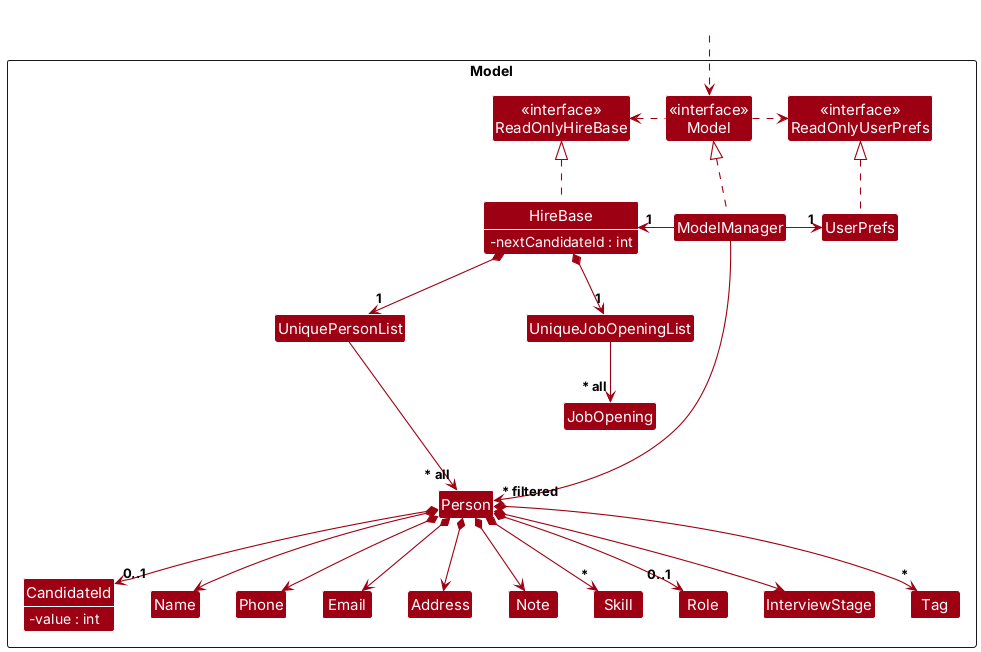

The diagram above was rendered by PlantUML. Its source (embedded in the PNG):
@startuml
!include style.puml
skinparam arrowThickness 1.1
skinparam classAttributeFontColor #FFFFFF
skinparam classAttributeIconSize 0
skinparam arrowColor MODEL_COLOR
skinparam classBackgroundColor MODEL_COLOR

Package Model as ModelPackage <<Rectangle>>{
Class "<<interface>>\nReadOnlyHireBase" as ReadOnlyHireBase
Class "<<interface>>\nReadOnlyUserPrefs" as ReadOnlyUserPrefs
Class "<<interface>>\nModel" as Model
Class HireBase {
    -nextCandidateId : int
}
Class ModelManager
Class UserPrefs

Class UniquePersonList
Class UniqueJobOpeningList
Class JobOpening
Class Person
Class CandidateId {
    -value : int
}
Class Name
Class Phone
Class Email
Class Address
Class Note
Class Skill
Class Role
Class InterviewStage
Class Tag

Class I #FFFFFF
}

show HireBase fields
show CandidateId fields

Class HiddenOutside #FFFFFF
HiddenOutside ..> Model

HireBase .up.|> ReadOnlyHireBase

ModelManager .up.|> Model
Model .right.> ReadOnlyUserPrefs
Model .left.> ReadOnlyHireBase
ModelManager -left-> "1" HireBase
ModelManager -right-> "1" UserPrefs
UserPrefs .up.|> ReadOnlyUserPrefs

HireBase *--> "1" UniquePersonList
HireBase *--> "1" UniqueJobOpeningList
UniqueJobOpeningList --> "~* all" JobOpening
UniquePersonList --> "~* all" Person
Person *--> "0..1" CandidateId
Person *--> Name
Person *--> Phone
Person *--> Email
Person *--> Address
Person *--> Note
Person *--> "*" Skill
Person *--> "0..1" Role
Person *--> InterviewStage
Person *--> "*" Tag

Person -[hidden]up--> I
UniquePersonList -[hidden]right-> I

CandidateId -[hidden]right-> Name
Name -[hidden]right-> Phone
Phone -[hidden]right-> Email
Email -[hidden]right-> Address

ModelManager --> "~* filtered" Person
@enduml